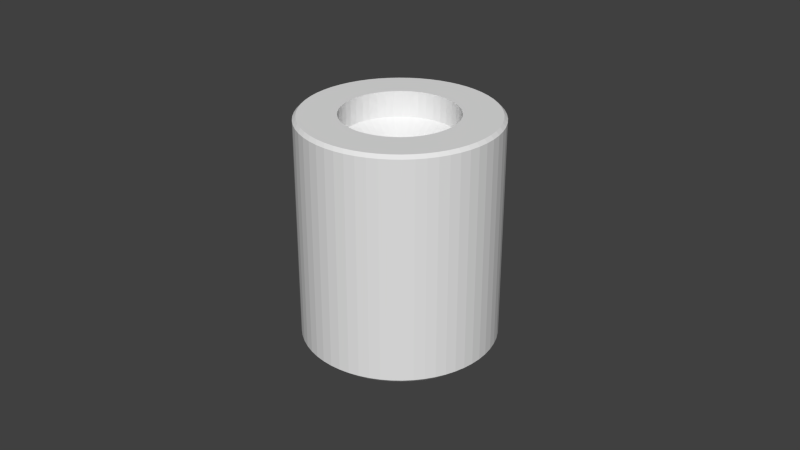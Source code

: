 # Source: Feet.blend  (saved by Blender 2.72.0; exported with 4.5.12 LTS)
import bpy
from mathutils import Matrix  # noqa: F401  (used for matrix-valued properties, if any)

bpy.ops.wm.read_factory_settings(use_empty=True)
scene = bpy.context.scene
scene.name = 'Scene'

# ---- collections
col_collection_1 = bpy.data.collections.new('Collection 1'); scene.collection.children.link(col_collection_1)

# ---- world
world_world = bpy.data.worlds.new('World'); scene.world = world_world
world_world.color = (0.05088, 0.05088, 0.05088)
world_world.use_sun_shadow = False
world_world.sun_shadow_jitter_overblur = 0.0
world_world.cycles.sampling_method = 'MANUAL'
world_world.cycles.sample_map_resolution = 256

# ---- meshes
me_feet = bpy.data.meshes.new('Feet')
me_feet.from_pydata([(0.02983, 0.003189, 0.001), (0.03, -3.674e-18, 0.001), (0.029, 3.551e-18, 0.0), (0.02883, 0.003135, 0.0), (0.02932, 0.006341, 0.001), (0.02832, 0.006234, 0.0), (0.02848, 0.009422, 0.001), (0.02748, 0.00926, 0.0), (0.02732, 0.0124, 0.001), (0.02632, 0.01218, 0.0), (0.02585, 0.01523, 0.001), (0.02485, 0.01495, 0.0), (0.02408, 0.01789, 0.001), (0.02309, 0.01755, 0.0), (0.02204, 0.02035, 0.001), (0.02105, 0.01994, 0.0), (0.01976, 0.02258, 0.001), (0.01877, 0.0221, 0.0), (0.01724, 0.02455, 0.001), (0.01627, 0.024, 0.0), (0.01454, 0.02624, 0.001), (0.01358, 0.02562, 0.0), (0.01166, 0.02764, 0.001), (0.01073, 0.02694, 0.0), (0.008661, 0.02872, 0.001), (0.007758, 0.02794, 0.0), (0.005559, 0.02948, 0.001), (0.004692, 0.02862, 0.0), (0.002394, 0.0299, 0.001), (0.00157, 0.02896, 0.0), (-0.0007986, 0.02999, 0.001), (-0.00157, 0.02896, 0.0), (-0.003982, 0.02973, 0.001), (-0.004692, 0.02862, 0.0), (-0.00712, 0.02914, 0.001), (-0.007758, 0.02794, 0.0), (-0.01018, 0.02822, 0.001), (-0.01073, 0.02694, 0.0), (-0.01312, 0.02698, 0.001), (-0.01358, 0.02562, 0.0), (-0.01591, 0.02543, 0.001), (-0.01627, 0.024, 0.0), (-0.01853, 0.0236, 0.001), (-0.01877, 0.0221, 0.0), (-0.02093, 0.02149, 0.001), (-0.02105, 0.01994, 0.0), (-0.0231, 0.01915, 0.001), (-0.02309, 0.01755, 0.0), (-0.025, 0.01658, 0.001), (-0.02485, 0.01495, 0.0), (-0.02662, 0.01383, 0.001), (-0.02632, 0.01218, 0.0), (-0.02794, 0.01092, 0.001), (-0.02748, 0.00926, 0.0), (-0.02894, 0.007893, 0.001), (-0.02832, 0.006234, 0.0), (-0.02962, 0.004772, 0.001), (-0.02883, 0.003135, 0.0), (-0.02996, 0.001597, 0.001), (-0.029, 0.0, 0.0), (-0.02996, -0.001597, 0.001), (-0.02883, -0.003135, 0.0), (-0.02962, -0.004772, 0.001), (-0.02832, -0.006234, 0.0), (-0.02894, -0.007893, 0.001), (-0.02748, -0.00926, 0.0), (-0.02794, -0.01092, 0.001), (-0.02632, -0.01218, 0.0), (-0.02662, -0.01383, 0.001), (-0.02485, -0.01495, 0.0), (-0.025, -0.01658, 0.001), (-0.02309, -0.01755, 0.0), (-0.0231, -0.01915, 0.001), (-0.02105, -0.01994, 0.0), (-0.02093, -0.02149, 0.001), (-0.01877, -0.0221, 0.0), (-0.01853, -0.0236, 0.001), (-0.01627, -0.024, 0.0), (-0.01591, -0.02543, 0.001), (-0.01358, -0.02562, 0.0), (-0.01312, -0.02698, 0.001), (-0.01073, -0.02694, 0.0), (-0.01018, -0.02822, 0.001), (-0.007758, -0.02794, 0.0), (-0.00712, -0.02914, 0.001), (-0.004692, -0.02862, 0.0), (-0.003982, -0.02973, 0.001), (-0.00157, -0.02896, 0.0), (-0.0007986, -0.02999, 0.001), (0.00157, -0.02896, 0.0), (0.002394, -0.0299, 0.001), (0.004692, -0.02862, 0.0), (0.005559, -0.02948, 0.001), (0.007758, -0.02794, 0.0), (0.008661, -0.02872, 0.001), (0.01073, -0.02694, 0.0), (0.01166, -0.02764, 0.001), (0.01358, -0.02562, 0.0), (0.01454, -0.02624, 0.001), (0.01627, -0.024, 0.0), (0.01724, -0.02455, 0.001), (0.01877, -0.0221, 0.0), (0.01976, -0.02258, 0.001), (0.02105, -0.01994, 0.0), (0.02204, -0.02035, 0.001), (0.02309, -0.01755, 0.0), (0.02408, -0.01789, 0.001), (0.02485, -0.01495, 0.0), (0.02585, -0.01523, 0.001), (0.02632, -0.01218, 0.0), (0.02732, -0.0124, 0.001), (0.02748, -0.00926, 0.0), (0.02848, -0.009422, 0.001), (0.02832, -0.006234, 0.0), (0.02932, -0.006341, 0.001), (0.02883, -0.003135, 0.0), (0.02983, -0.003189, 0.001), (0.02983, -0.003189, 0.069), (0.03, 3.674e-18, 0.069), (0.02932, -0.006341, 0.069), (0.02848, -0.009422, 0.069), (0.02732, -0.0124, 0.069), (0.02585, -0.01523, 0.069), (0.02408, -0.01789, 0.069), (0.02204, -0.02035, 0.069), (0.01976, -0.02258, 0.069), (0.01724, -0.02455, 0.069), (0.01454, -0.02624, 0.069), (0.01166, -0.02764, 0.069), (0.008661, -0.02872, 0.069), (0.005559, -0.02948, 0.069), (0.002394, -0.0299, 0.069), (-0.0007986, -0.02999, 0.069), (-0.003982, -0.02973, 0.069), (-0.00712, -0.02914, 0.069), (-0.01018, -0.02822, 0.069), (-0.01312, -0.02698, 0.069), (-0.01591, -0.02543, 0.069), (-0.01853, -0.0236, 0.069), (-0.02093, -0.02149, 0.069), (-0.0231, -0.01915, 0.069), (-0.025, -0.01658, 0.069), (-0.02662, -0.01383, 0.069), (-0.02794, -0.01092, 0.069), (-0.02894, -0.007893, 0.069), (-0.02962, -0.004772, 0.069), (-0.02996, -0.001597, 0.069), (-0.02996, 0.001597, 0.069), (-0.02962, 0.004772, 0.069), (-0.02894, 0.007893, 0.069), (-0.02794, 0.01092, 0.069), (-0.02662, 0.01383, 0.069), (-0.025, 0.01658, 0.069), (-0.0231, 0.01915, 0.069), (-0.02093, 0.02149, 0.069), (-0.01853, 0.0236, 0.069), (-0.01591, 0.02543, 0.069), (-0.01312, 0.02698, 0.069), (-0.01018, 0.02822, 0.069), (-0.00712, 0.02914, 0.069), (-0.003982, 0.02973, 0.069), (-0.0007986, 0.02999, 0.069), (0.002394, 0.0299, 0.069), (0.005559, 0.02948, 0.069), (0.008661, 0.02872, 0.069), (0.01166, 0.02764, 0.069), (0.01454, 0.02624, 0.069), (0.01724, 0.02455, 0.069), (0.01976, 0.02258, 0.069), (0.02204, 0.02035, 0.069), (0.02408, 0.01789, 0.069), (0.02585, 0.01523, 0.069), (0.02732, 0.0124, 0.069), (0.02848, 0.009422, 0.069), (0.02932, 0.006341, 0.069), (0.02983, 0.003189, 0.069), (0.029, -3.551e-18, 0.07), (0.02883, -0.003135, 0.07), (0.02832, -0.006234, 0.07), (0.02748, -0.00926, 0.07), (0.02632, -0.01218, 0.07), (0.02485, -0.01495, 0.07), (0.02309, -0.01755, 0.07), (0.02105, -0.01994, 0.07), (0.01877, -0.0221, 0.07), (0.01627, -0.024, 0.07), (0.01358, -0.02562, 0.07), (0.01073, -0.02694, 0.07), (0.007758, -0.02794, 0.07), (0.004692, -0.02862, 0.07), (0.00157, -0.02896, 0.07), (-0.00157, -0.02896, 0.07), (-0.004692, -0.02862, 0.07), (-0.007758, -0.02794, 0.07), (-0.01073, -0.02694, 0.07), (-0.01358, -0.02562, 0.07), (-0.01627, -0.024, 0.07), (-0.01877, -0.0221, 0.07), (-0.02105, -0.01994, 0.07), (-0.02309, -0.01755, 0.07), (-0.02485, -0.01495, 0.07), (-0.02632, -0.01218, 0.07), (-0.02748, -0.00926, 0.07), (-0.02832, -0.006234, 0.07), (-0.02883, -0.003135, 0.07), (-0.029, 0.0, 0.07), (-0.02883, 0.003135, 0.07), (-0.02832, 0.006234, 0.07), (-0.02748, 0.00926, 0.07), (-0.02632, 0.01218, 0.07), (-0.02485, 0.01495, 0.07), (-0.02309, 0.01755, 0.07), (-0.02105, 0.01994, 0.07), (-0.01877, 0.0221, 0.07), (-0.01627, 0.024, 0.07), (-0.01358, 0.02562, 0.07), (-0.01073, 0.02694, 0.07), (-0.007758, 0.02794, 0.07), (-0.004692, 0.02862, 0.07), (-0.00157, 0.02896, 0.07), (0.00157, 0.02896, 0.07), (0.004692, 0.02862, 0.07), (0.007758, 0.02794, 0.07), (0.01073, 0.02694, 0.07), (0.01358, 0.02562, 0.07), (0.01627, 0.024, 0.07), (0.01877, 0.0221, 0.07), (0.02105, 0.01994, 0.07), (0.02309, 0.01755, 0.07), (0.02485, 0.01495, 0.07), (0.02632, 0.01218, 0.07), (0.02748, 0.00926, 0.07), (0.02832, 0.006234, 0.07), (0.02883, 0.003135, 0.07), (0.01733, -0.002436, 0.07), (0.0175, 0.0, 0.07), (0.01682, -0.004824, 0.07), (0.01599, -0.007118, 0.07), (0.01484, -0.009274, 0.07), (0.01341, -0.01125, 0.07), (0.01171, -0.01301, 0.07), (0.009786, -0.01451, 0.07), (0.007671, -0.01573, 0.07), (0.005408, -0.01664, 0.07), (0.003039, -0.01723, 0.07), (0.0006107, -0.01749, 0.07), (-0.001829, -0.0174, 0.07), (-0.004234, -0.01698, 0.07), (-0.006556, -0.01623, 0.07), (-0.00875, -0.01516, 0.07), (-0.01077, -0.01379, 0.07), (-0.01259, -0.01216, 0.07), (-0.01416, -0.01029, 0.07), (-0.01545, -0.008216, 0.07), (-0.01644, -0.005985, 0.07), (-0.01712, -0.003638, 0.07), (-0.01746, -0.001221, 0.07), (-0.01746, 0.001221, 0.07), (-0.01712, 0.003638, 0.07), (-0.01644, 0.005985, 0.07), (-0.01545, 0.008216, 0.07), (-0.01416, 0.01029, 0.07), (-0.01259, 0.01216, 0.07), (-0.01077, 0.01379, 0.07), (-0.00875, 0.01516, 0.07), (-0.006556, 0.01623, 0.07), (-0.004234, 0.01698, 0.07), (-0.001829, 0.0174, 0.07), (0.0006107, 0.01749, 0.07), (0.003039, 0.01723, 0.07), (0.005408, 0.01664, 0.07), (0.007671, 0.01573, 0.07), (0.009786, 0.01451, 0.07), (0.01171, 0.01301, 0.07), (0.01341, 0.01125, 0.07), (0.01484, 0.009274, 0.07), (0.01599, 0.007118, 0.07), (0.01682, 0.004824, 0.07), (0.01733, 0.002436, 0.07), (0.01733, 0.002436, 0.062), (0.0, 0.0, 0.05148), (0.0175, 0.0, 0.062), (0.01682, 0.004824, 0.062), (0.01599, 0.007118, 0.062), (0.01484, 0.009274, 0.062), (0.01341, 0.01125, 0.062), (0.01171, 0.01301, 0.062), (0.009786, 0.01451, 0.062), (0.007671, 0.01573, 0.062), (0.005408, 0.01664, 0.062), (0.003039, 0.01723, 0.062), (0.0006107, 0.01749, 0.062), (-0.001829, 0.0174, 0.062), (-0.004234, 0.01698, 0.062), (-0.006556, 0.01623, 0.062), (-0.00875, 0.01516, 0.062), (-0.01077, 0.01379, 0.062), (-0.01259, 0.01216, 0.062), (-0.01416, 0.01029, 0.062), (-0.01545, 0.008216, 0.062), (-0.01644, 0.005985, 0.062), (-0.01712, 0.003638, 0.062), (-0.01746, 0.001221, 0.062), (-0.01746, -0.001221, 0.062), (-0.01712, -0.003638, 0.062), (-0.01644, -0.005985, 0.062), (-0.01545, -0.008216, 0.062), (-0.01416, -0.01029, 0.062), (-0.01259, -0.01216, 0.062), (-0.01077, -0.01379, 0.062), (-0.00875, -0.01516, 0.062), (-0.006556, -0.01623, 0.062), (-0.004234, -0.01698, 0.062), (-0.001829, -0.0174, 0.062), (0.0006107, -0.01749, 0.062), (0.003039, -0.01723, 0.062), (0.005408, -0.01664, 0.062), (0.007671, -0.01573, 0.062), (0.009786, -0.01451, 0.062), (0.01171, -0.01301, 0.062), (0.01341, -0.01125, 0.062), (0.01484, -0.009274, 0.062), (0.01599, -0.007118, 0.062), (0.01682, -0.004824, 0.062), (0.01733, -0.002436, 0.062)], [], [(0, 1, 2), (3, 0, 2), (3, 4, 0), (3, 5, 4), (4, 5, 6), (6, 5, 7), (8, 7, 9), (10, 9, 11), (12, 11, 13), (14, 13, 15), (16, 15, 17), (18, 17, 19), (20, 19, 21), (22, 21, 23), (24, 23, 25), (26, 25, 27), (28, 27, 29), (30, 29, 31), (32, 31, 33), (34, 33, 35), (36, 35, 37), (38, 37, 39), (40, 39, 41), (42, 41, 43), (44, 43, 45), (46, 45, 47), (48, 47, 49), (50, 49, 51), (52, 51, 53), (54, 53, 55), (56, 55, 57), (58, 57, 59), (60, 59, 61), (62, 61, 63), (64, 63, 65), (66, 65, 67), (68, 67, 69), (70, 69, 71), (72, 71, 73), (74, 73, 75), (76, 75, 77), (78, 77, 79), (80, 79, 81), (82, 81, 83), (84, 83, 85), (86, 85, 87), (88, 87, 89), (90, 89, 91), (92, 91, 93), (94, 93, 95), (96, 95, 97), (98, 97, 99), (100, 99, 101), (102, 101, 103), (104, 103, 105), (106, 105, 107), (108, 107, 109), (110, 109, 111), (112, 111, 113), (114, 113, 115), (116, 115, 2), (1, 116, 2), (116, 114, 115), (114, 112, 113), (112, 110, 111), (110, 108, 109), (108, 106, 107), (106, 104, 105), (104, 102, 103), (102, 100, 101), (100, 98, 99), (98, 96, 97), (96, 94, 95), (94, 92, 93), (92, 90, 91), (90, 88, 89), (88, 86, 87), (86, 84, 85), (84, 82, 83), (82, 80, 81), (80, 78, 79), (78, 76, 77), (76, 74, 75), (74, 72, 73), (72, 70, 71), (70, 68, 69), (68, 66, 67), (66, 64, 65), (64, 62, 63), (62, 60, 61), (60, 58, 59), (58, 56, 57), (56, 54, 55), (54, 52, 53), (52, 50, 51), (50, 48, 49), (48, 46, 47), (46, 44, 45), (44, 42, 43), (42, 40, 41), (40, 38, 39), (38, 36, 37), (36, 34, 35), (34, 32, 33), (32, 30, 31), (30, 28, 29), (28, 26, 27), (26, 24, 25), (24, 22, 23), (22, 20, 21), (20, 18, 19), (18, 16, 17), (16, 14, 15), (14, 12, 13), (12, 10, 11), (10, 8, 9), (8, 6, 7), (117, 116, 118), (117, 114, 116), (117, 119, 114), (114, 119, 112), (112, 119, 120), (110, 120, 121), (108, 121, 122), (106, 122, 123), (104, 123, 124), (102, 124, 125), (100, 125, 126), (98, 126, 127), (96, 127, 128), (94, 128, 129), (92, 129, 130), (90, 130, 131), (88, 131, 132), (86, 132, 133), (84, 133, 134), (82, 134, 135), (80, 135, 136), (78, 136, 137), (76, 137, 138), (74, 138, 139), (72, 139, 140), (70, 140, 141), (68, 141, 142), (66, 142, 143), (64, 143, 144), (62, 144, 145), (60, 145, 146), (58, 146, 147), (56, 147, 148), (54, 148, 149), (52, 149, 150), (50, 150, 151), (48, 151, 152), (46, 152, 153), (44, 153, 154), (42, 154, 155), (40, 155, 156), (38, 156, 157), (36, 157, 158), (34, 158, 159), (32, 159, 160), (30, 160, 161), (28, 161, 162), (26, 162, 163), (24, 163, 164), (22, 164, 165), (20, 165, 166), (18, 166, 167), (16, 167, 168), (14, 168, 169), (12, 169, 170), (10, 170, 171), (8, 171, 172), (6, 172, 173), (4, 173, 174), (0, 174, 175), (1, 175, 118), (116, 1, 118), (112, 120, 110), (110, 121, 108), (108, 122, 106), (106, 123, 104), (104, 124, 102), (102, 125, 100), (100, 126, 98), (98, 127, 96), (96, 128, 94), (94, 129, 92), (92, 130, 90), (90, 131, 88), (88, 132, 86), (86, 133, 84), (84, 134, 82), (82, 135, 80), (80, 136, 78), (78, 137, 76), (76, 138, 74), (74, 139, 72), (72, 140, 70), (70, 141, 68), (68, 142, 66), (66, 143, 64), (64, 144, 62), (62, 145, 60), (60, 146, 58), (58, 147, 56), (56, 148, 54), (54, 149, 52), (52, 150, 50), (50, 151, 48), (48, 152, 46), (46, 153, 44), (44, 154, 42), (42, 155, 40), (40, 156, 38), (38, 157, 36), (36, 158, 34), (34, 159, 32), (32, 160, 30), (30, 161, 28), (28, 162, 26), (26, 163, 24), (24, 164, 22), (22, 165, 20), (20, 166, 18), (18, 167, 16), (16, 168, 14), (14, 169, 12), (12, 170, 10), (10, 171, 8), (8, 172, 6), (6, 173, 4), (4, 174, 0), (0, 175, 1), (115, 61, 2), (115, 63, 61), (115, 113, 63), (63, 113, 65), (65, 113, 111), (67, 111, 109), (69, 109, 107), (71, 107, 105), (73, 105, 103), (75, 103, 101), (77, 101, 99), (79, 99, 97), (81, 97, 95), (83, 95, 93), (85, 93, 91), (87, 91, 89), (87, 85, 91), (65, 111, 67), (67, 109, 69), (69, 107, 71), (71, 105, 73), (73, 103, 75), (75, 101, 77), (77, 99, 79), (79, 97, 81), (81, 95, 83), (83, 93, 85), (61, 59, 2), (2, 59, 3), (3, 59, 57), (5, 57, 55), (7, 55, 53), (9, 53, 51), (11, 51, 49), (13, 49, 47), (15, 47, 45), (17, 45, 43), (19, 43, 41), (21, 41, 39), (23, 39, 37), (25, 37, 35), (27, 35, 33), (29, 33, 31), (29, 27, 33), (3, 57, 5), (5, 55, 7), (7, 53, 9), (9, 51, 11), (11, 49, 13), (13, 47, 15), (15, 45, 17), (17, 43, 19), (19, 41, 21), (21, 39, 23), (23, 37, 25), (25, 35, 27), (117, 118, 176), (177, 117, 176), (177, 119, 117), (177, 178, 119), (119, 178, 120), (120, 178, 179), (121, 179, 180), (122, 180, 181), (123, 181, 182), (124, 182, 183), (125, 183, 184), (126, 184, 185), (127, 185, 186), (128, 186, 187), (129, 187, 188), (130, 188, 189), (131, 189, 190), (132, 190, 191), (133, 191, 192), (134, 192, 193), (135, 193, 194), (136, 194, 195), (137, 195, 196), (138, 196, 197), (139, 197, 198), (140, 198, 199), (141, 199, 200), (142, 200, 201), (143, 201, 202), (144, 202, 203), (145, 203, 204), (146, 204, 205), (147, 205, 206), (148, 206, 207), (149, 207, 208), (150, 208, 209), (151, 209, 210), (152, 210, 211), (153, 211, 212), (154, 212, 213), (155, 213, 214), (156, 214, 215), (157, 215, 216), (158, 216, 217), (159, 217, 218), (160, 218, 219), (161, 219, 220), (162, 220, 221), (163, 221, 222), (164, 222, 223), (165, 223, 224), (166, 224, 225), (167, 225, 226), (168, 226, 227), (169, 227, 228), (170, 228, 229), (171, 229, 230), (172, 230, 231), (173, 231, 232), (174, 232, 233), (175, 233, 176), (118, 175, 176), (175, 174, 233), (174, 173, 232), (173, 172, 231), (172, 171, 230), (171, 170, 229), (170, 169, 228), (169, 168, 227), (168, 167, 226), (167, 166, 225), (166, 165, 224), (165, 164, 223), (164, 163, 222), (163, 162, 221), (162, 161, 220), (161, 160, 219), (160, 159, 218), (159, 158, 217), (158, 157, 216), (157, 156, 215), (156, 155, 214), (155, 154, 213), (154, 153, 212), (153, 152, 211), (152, 151, 210), (151, 150, 209), (150, 149, 208), (149, 148, 207), (148, 147, 206), (147, 146, 205), (146, 145, 204), (145, 144, 203), (144, 143, 202), (143, 142, 201), (142, 141, 200), (141, 140, 199), (140, 139, 198), (139, 138, 197), (138, 137, 196), (137, 136, 195), (136, 135, 194), (135, 134, 193), (134, 133, 192), (133, 132, 191), (132, 131, 190), (131, 130, 189), (130, 129, 188), (129, 128, 187), (128, 127, 186), (127, 126, 185), (126, 125, 184), (125, 124, 183), (124, 123, 182), (123, 122, 181), (122, 121, 180), (121, 120, 179), (234, 177, 235), (234, 178, 177), (234, 236, 178), (178, 236, 179), (179, 236, 237), (180, 237, 181), (180, 179, 237), (237, 238, 181), (181, 238, 182), (182, 238, 239), (183, 239, 240), (184, 240, 241), (185, 241, 186), (185, 184, 241), (182, 239, 183), (183, 240, 184), (241, 242, 186), (186, 242, 187), (187, 242, 243), (188, 243, 244), (189, 244, 190), (189, 188, 244), (187, 243, 188), (244, 245, 190), (190, 245, 191), (191, 245, 246), (192, 246, 247), (193, 247, 248), (194, 248, 195), (194, 193, 248), (191, 246, 192), (192, 247, 193), (248, 249, 195), (195, 249, 196), (196, 249, 250), (197, 250, 251), (198, 251, 199), (198, 197, 251), (196, 250, 197), (251, 252, 199), (199, 252, 200), (200, 252, 253), (201, 253, 254), (202, 254, 255), (203, 255, 204), (203, 202, 255), (200, 253, 201), (201, 254, 202), (255, 256, 204), (204, 256, 205), (205, 256, 257), (206, 257, 258), (207, 258, 208), (207, 206, 258), (205, 257, 206), (258, 259, 208), (208, 259, 209), (209, 259, 260), (210, 260, 261), (211, 261, 262), (212, 262, 213), (212, 211, 262), (209, 260, 210), (210, 261, 211), (262, 263, 213), (213, 263, 214), (214, 263, 264), (215, 264, 265), (216, 265, 217), (216, 215, 265), (214, 264, 215), (265, 266, 217), (217, 266, 218), (218, 266, 267), (219, 267, 268), (220, 268, 269), (221, 269, 222), (221, 220, 269), (218, 267, 219), (219, 268, 220), (269, 270, 222), (222, 270, 223), (223, 270, 271), (224, 271, 272), (225, 272, 226), (225, 224, 272), (223, 271, 224), (272, 273, 226), (226, 273, 227), (227, 273, 274), (228, 274, 275), (229, 275, 276), (230, 276, 231), (230, 229, 276), (227, 274, 228), (228, 275, 229), (276, 277, 231), (231, 277, 232), (232, 277, 278), (233, 278, 235), (176, 235, 177), (176, 233, 235), (232, 278, 233), (279, 280, 281), (279, 282, 280), (282, 283, 280), (283, 284, 280), (284, 285, 280), (285, 286, 280), (286, 287, 280), (287, 288, 280), (288, 289, 280), (289, 290, 280), (290, 291, 280), (291, 292, 280), (292, 293, 280), (293, 294, 280), (294, 295, 280), (295, 296, 280), (296, 297, 280), (297, 298, 280), (298, 299, 280), (299, 300, 280), (300, 301, 280), (301, 302, 280), (302, 303, 280), (303, 304, 280), (304, 305, 280), (305, 306, 280), (306, 307, 280), (307, 308, 280), (308, 309, 280), (309, 310, 280), (310, 311, 280), (311, 312, 280), (312, 313, 280), (313, 314, 280), (314, 315, 280), (315, 316, 280), (316, 317, 280), (317, 318, 280), (318, 319, 280), (319, 320, 280), (320, 321, 280), (321, 322, 280), (322, 323, 280), (323, 324, 280), (324, 281, 280), (278, 281, 235), (278, 279, 281), (278, 277, 279), (279, 277, 282), (282, 277, 276), (283, 276, 275), (284, 275, 274), (285, 274, 273), (286, 273, 272), (287, 272, 271), (288, 271, 270), (289, 270, 269), (290, 269, 268), (291, 268, 267), (292, 267, 266), (293, 266, 265), (294, 265, 264), (295, 264, 263), (296, 263, 262), (297, 262, 261), (298, 261, 260), (299, 260, 259), (300, 259, 258), (301, 258, 257), (302, 257, 256), (303, 256, 255), (304, 255, 254), (305, 254, 253), (306, 253, 252), (307, 252, 251), (308, 251, 250), (309, 250, 249), (310, 249, 248), (311, 248, 247), (312, 247, 246), (313, 246, 245), (314, 245, 244), (315, 244, 243), (316, 243, 242), (317, 242, 241), (318, 241, 240), (319, 240, 239), (320, 239, 238), (321, 238, 237), (322, 237, 236), (323, 236, 234), (324, 234, 235), (281, 324, 235), (282, 276, 283), (283, 275, 284), (284, 274, 285), (285, 273, 286), (286, 272, 287), (287, 271, 288), (288, 270, 289), (289, 269, 290), (290, 268, 291), (291, 267, 292), (292, 266, 293), (293, 265, 294), (294, 264, 295), (295, 263, 296), (296, 262, 297), (297, 261, 298), (298, 260, 299), (299, 259, 300), (300, 258, 301), (301, 257, 302), (302, 256, 303), (303, 255, 304), (304, 254, 305), (305, 253, 306), (306, 252, 307), (307, 251, 308), (308, 250, 309), (309, 249, 310), (310, 248, 311), (311, 247, 312), (312, 246, 313), (313, 245, 314), (314, 244, 315), (315, 243, 316), (316, 242, 317), (317, 241, 318), (318, 240, 319), (319, 239, 320), (320, 238, 321), (321, 237, 322), (322, 236, 323), (323, 234, 324)])
me_feet.use_remesh_preserve_volume = False
me_feet.use_remesh_preserve_attributes = False
me_feet.use_mirror_vertex_groups = False
me_feet.update()

# ---- objects
ob_feet = bpy.data.objects.new('Feet', me_feet)

# ---- transforms, parenting, visibility, modifiers, constraints
ob_feet.location = (0.0, 0.0, 0.0)
ob_feet.lineart.crease_threshold = 0.0

# ---- collection membership
col_collection_1.objects.link(ob_feet)

# ---- scene / render settings (as saved in the file)
scene.frame_start = 1; scene.frame_end = 250; scene.frame_set(1)
scene.render.engine = 'BLENDER_EEVEE_NEXT'
scene.render.resolution_percentage = 50
scene.render.dither_intensity = 0.0
scene.cycles.use_denoising = False
scene.cycles.samples = 10
scene.cycles.sampling_pattern = 'TABULATED_SOBOL'
scene.cycles.light_sampling_threshold = 0.0
scene.cycles.use_adaptive_sampling = False
scene.cycles.use_light_tree = False
scene.cycles.blur_glossy = 0.0
scene.cycles.pixel_filter_type = 'GAUSSIAN'
scene.cycles.sample_clamp_indirect = 0.0
scene.view_settings.view_transform = 'Standard'
bpy.context.view_layer.update()

# ---- added for rendering (the .blend has no active camera and no usable light): camera, sun
cam_auto = bpy.data.cameras.new('AutoCamera')
cam_auto.lens = 50.0
cam_auto.sensor_width = 36.0
cam_auto.clip_end = 1000.0
ob_auto_camera = bpy.data.objects.new('AutoCamera', cam_auto)
scene.collection.objects.link(ob_auto_camera)
ob_auto_camera.location = (0.185066, -0.222054, 0.183036)
ob_auto_camera.rotation_euler = (1.09748, -7.21219e-08, 0.694738)
scene.camera = ob_auto_camera
light_auto_sun = bpy.data.lights.new('AutoSun', 'SUN')
light_auto_sun.energy = 3.0
light_auto_sun.angle = 0.0523599
ob_auto_sun = bpy.data.objects.new('AutoSun', light_auto_sun)
scene.collection.objects.link(ob_auto_sun)
ob_auto_sun.rotation_euler = (0.872665, 0.174533, 0.523599)
bpy.context.view_layer.update()
